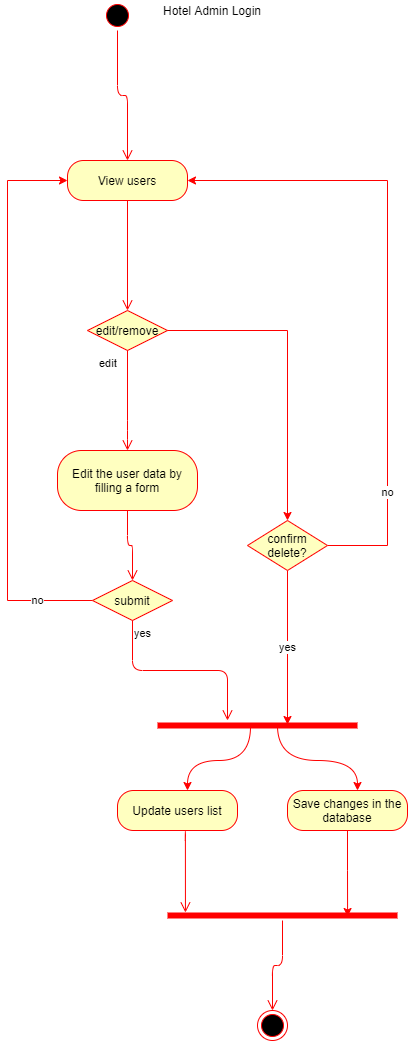

The diagram above was exported from draw.io. Its source (the exported page's mxGraphModel, read from the mxfile embedded in the PNG):
<mxGraphModel dx="868" dy="482" grid="1" gridSize="10" guides="1" tooltips="1" connect="1" arrows="1" fold="1" page="1" pageScale="1" pageWidth="850" pageHeight="1100" math="0" shadow="0">
  <root>
    <mxCell id="0" />
    <mxCell id="1" parent="0" />
    <mxCell id="sWgl0xFoH1CC-nKzCxN1-1" value="" style="ellipse;html=1;shape=startState;fillColor=#000000;strokeColor=#ff0000;" parent="1" vertex="1">
      <mxGeometry x="395" y="10" width="30" height="30" as="geometry" />
    </mxCell>
    <mxCell id="sWgl0xFoH1CC-nKzCxN1-2" value="" style="edgeStyle=orthogonalEdgeStyle;html=1;verticalAlign=bottom;endArrow=open;endSize=8;strokeColor=#ff0000;entryX=0.5;entryY=0;entryDx=0;entryDy=0;" parent="1" source="sWgl0xFoH1CC-nKzCxN1-1" target="sWgl0xFoH1CC-nKzCxN1-3" edge="1">
      <mxGeometry relative="1" as="geometry">
        <mxPoint x="410" y="100" as="targetPoint" />
      </mxGeometry>
    </mxCell>
    <mxCell id="sWgl0xFoH1CC-nKzCxN1-3" value="View users" style="rounded=1;whiteSpace=wrap;html=1;arcSize=40;fontColor=#000000;fillColor=#ffffc0;strokeColor=#ff0000;" parent="1" vertex="1">
      <mxGeometry x="360" y="170" width="120" height="40" as="geometry" />
    </mxCell>
    <mxCell id="sWgl0xFoH1CC-nKzCxN1-4" value="" style="edgeStyle=orthogonalEdgeStyle;html=1;verticalAlign=bottom;endArrow=open;endSize=8;strokeColor=#ff0000;" parent="1" source="sWgl0xFoH1CC-nKzCxN1-3" target="sWgl0xFoH1CC-nKzCxN1-8" edge="1">
      <mxGeometry relative="1" as="geometry">
        <mxPoint x="420" y="270" as="targetPoint" />
      </mxGeometry>
    </mxCell>
    <mxCell id="sWgl0xFoH1CC-nKzCxN1-8" value="edit/remove" style="rhombus;whiteSpace=wrap;html=1;fillColor=#ffffc0;strokeColor=#ff0000;" parent="1" vertex="1">
      <mxGeometry x="380" y="320" width="80" height="40" as="geometry" />
    </mxCell>
    <mxCell id="sWgl0xFoH1CC-nKzCxN1-10" value="edit" style="edgeStyle=orthogonalEdgeStyle;html=1;align=left;verticalAlign=top;endArrow=open;endSize=8;strokeColor=#ff0000;entryX=0.5;entryY=0;entryDx=0;entryDy=0;" parent="1" source="sWgl0xFoH1CC-nKzCxN1-8" target="sWgl0xFoH1CC-nKzCxN1-19" edge="1">
      <mxGeometry x="-1" y="-30" relative="1" as="geometry">
        <mxPoint x="420" y="420" as="targetPoint" />
        <Array as="points">
          <mxPoint x="420" y="440" />
        </Array>
        <mxPoint as="offset" />
      </mxGeometry>
    </mxCell>
    <mxCell id="sWgl0xFoH1CC-nKzCxN1-11" value="" style="shape=line;html=1;strokeWidth=6;strokeColor=#ff0000;" parent="1" vertex="1">
      <mxGeometry x="450" y="730" width="200" height="10" as="geometry" />
    </mxCell>
    <mxCell id="sWgl0xFoH1CC-nKzCxN1-18" style="edgeStyle=orthogonalEdgeStyle;curved=1;rounded=0;orthogonalLoop=1;jettySize=auto;html=1;entryX=0.465;entryY=0.6;entryDx=0;entryDy=0;entryPerimeter=0;startArrow=classic;startFill=1;endArrow=none;endFill=0;strokeColor=#FF0000;" parent="1" target="sWgl0xFoH1CC-nKzCxN1-11" edge="1">
      <mxGeometry relative="1" as="geometry">
        <mxPoint x="480" y="800" as="sourcePoint" />
      </mxGeometry>
    </mxCell>
    <mxCell id="sWgl0xFoH1CC-nKzCxN1-12" value="Update users list" style="rounded=1;whiteSpace=wrap;html=1;arcSize=40;fontColor=#000000;fillColor=#ffffc0;strokeColor=#ff0000;" parent="1" vertex="1">
      <mxGeometry x="410" y="800" width="120" height="40" as="geometry" />
    </mxCell>
    <mxCell id="sWgl0xFoH1CC-nKzCxN1-13" value="" style="edgeStyle=orthogonalEdgeStyle;html=1;verticalAlign=bottom;endArrow=open;endSize=8;strokeColor=#ff0000;entryX=0.078;entryY=0.2;entryDx=0;entryDy=0;entryPerimeter=0;" parent="1" target="sWgl0xFoH1CC-nKzCxN1-31" edge="1">
      <mxGeometry relative="1" as="geometry">
        <mxPoint x="480" y="900" as="targetPoint" />
        <mxPoint x="480" y="840" as="sourcePoint" />
        <Array as="points">
          <mxPoint x="478" y="840" />
        </Array>
      </mxGeometry>
    </mxCell>
    <mxCell id="sWgl0xFoH1CC-nKzCxN1-17" style="edgeStyle=orthogonalEdgeStyle;rounded=0;orthogonalLoop=1;jettySize=auto;html=1;startArrow=classic;startFill=1;endArrow=none;endFill=0;strokeColor=#FF0000;curved=1;" parent="1" edge="1">
      <mxGeometry relative="1" as="geometry">
        <mxPoint x="650" y="800" as="sourcePoint" />
        <mxPoint x="570" y="735" as="targetPoint" />
        <Array as="points">
          <mxPoint x="650" y="770" />
          <mxPoint x="570" y="770" />
          <mxPoint x="570" y="735" />
        </Array>
      </mxGeometry>
    </mxCell>
    <mxCell id="sWgl0xFoH1CC-nKzCxN1-35" style="edgeStyle=orthogonalEdgeStyle;rounded=0;orthogonalLoop=1;jettySize=auto;html=1;entryX=0.783;entryY=0.6;entryDx=0;entryDy=0;entryPerimeter=0;startArrow=none;startFill=0;endArrow=classic;endFill=1;strokeColor=#FF0000;" parent="1" source="sWgl0xFoH1CC-nKzCxN1-14" target="sWgl0xFoH1CC-nKzCxN1-31" edge="1">
      <mxGeometry relative="1" as="geometry" />
    </mxCell>
    <mxCell id="sWgl0xFoH1CC-nKzCxN1-14" value="Save changes in the database" style="rounded=1;whiteSpace=wrap;html=1;arcSize=40;fontColor=#000000;fillColor=#ffffc0;strokeColor=#ff0000;" parent="1" vertex="1">
      <mxGeometry x="580" y="800" width="120" height="40" as="geometry" />
    </mxCell>
    <mxCell id="sWgl0xFoH1CC-nKzCxN1-19" value="Edit the user data by filling a form" style="rounded=1;whiteSpace=wrap;html=1;arcSize=40;fontColor=#000000;fillColor=#ffffc0;strokeColor=#ff0000;" parent="1" vertex="1">
      <mxGeometry x="350" y="460" width="140" height="60" as="geometry" />
    </mxCell>
    <mxCell id="sWgl0xFoH1CC-nKzCxN1-20" value="" style="edgeStyle=orthogonalEdgeStyle;html=1;verticalAlign=bottom;endArrow=open;endSize=8;strokeColor=#ff0000;entryX=0.5;entryY=0;entryDx=0;entryDy=0;" parent="1" source="sWgl0xFoH1CC-nKzCxN1-19" target="sWgl0xFoH1CC-nKzCxN1-21" edge="1">
      <mxGeometry relative="1" as="geometry">
        <mxPoint x="420" y="570" as="targetPoint" />
      </mxGeometry>
    </mxCell>
    <mxCell id="ASyxZbFbJSuP1VvIUchl-7" value="no" style="edgeStyle=orthogonalEdgeStyle;rounded=0;orthogonalLoop=1;jettySize=auto;html=1;endArrow=classic;endFill=1;strokeColor=#FF0000;entryX=0;entryY=0.5;entryDx=0;entryDy=0;" edge="1" parent="1" source="sWgl0xFoH1CC-nKzCxN1-21" target="sWgl0xFoH1CC-nKzCxN1-3">
      <mxGeometry x="-0.8053" relative="1" as="geometry">
        <mxPoint x="300" y="190" as="targetPoint" />
        <Array as="points">
          <mxPoint x="300" y="610" />
          <mxPoint x="300" y="190" />
        </Array>
        <mxPoint as="offset" />
      </mxGeometry>
    </mxCell>
    <mxCell id="sWgl0xFoH1CC-nKzCxN1-21" value="submit" style="rhombus;whiteSpace=wrap;html=1;fillColor=#ffffc0;strokeColor=#ff0000;" parent="1" vertex="1">
      <mxGeometry x="385" y="590" width="80" height="40" as="geometry" />
    </mxCell>
    <mxCell id="sWgl0xFoH1CC-nKzCxN1-23" value="yes" style="edgeStyle=orthogonalEdgeStyle;html=1;align=left;verticalAlign=top;endArrow=open;endSize=8;strokeColor=#ff0000;" parent="1" source="sWgl0xFoH1CC-nKzCxN1-21" edge="1">
      <mxGeometry x="-1" relative="1" as="geometry">
        <mxPoint x="520" y="730" as="targetPoint" />
        <Array as="points">
          <mxPoint x="425" y="680" />
          <mxPoint x="520" y="680" />
        </Array>
      </mxGeometry>
    </mxCell>
    <mxCell id="sWgl0xFoH1CC-nKzCxN1-31" value="" style="shape=line;html=1;strokeWidth=6;strokeColor=#ff0000;" parent="1" vertex="1">
      <mxGeometry x="460" y="920" width="230" height="10" as="geometry" />
    </mxCell>
    <mxCell id="sWgl0xFoH1CC-nKzCxN1-32" value="" style="edgeStyle=orthogonalEdgeStyle;html=1;verticalAlign=bottom;endArrow=open;endSize=8;strokeColor=#ff0000;entryX=0.5;entryY=0;entryDx=0;entryDy=0;" parent="1" source="sWgl0xFoH1CC-nKzCxN1-31" target="sWgl0xFoH1CC-nKzCxN1-36" edge="1">
      <mxGeometry relative="1" as="geometry">
        <mxPoint x="560" y="1000" as="targetPoint" />
      </mxGeometry>
    </mxCell>
    <mxCell id="sWgl0xFoH1CC-nKzCxN1-36" value="" style="ellipse;html=1;shape=endState;fillColor=#000000;strokeColor=#ff0000;" parent="1" vertex="1">
      <mxGeometry x="550" y="1020" width="30" height="30" as="geometry" />
    </mxCell>
    <mxCell id="sWgl0xFoH1CC-nKzCxN1-38" value="Hotel Admin Login" style="text;html=1;strokeColor=none;fillColor=none;align=center;verticalAlign=middle;whiteSpace=wrap;rounded=0;" parent="1" vertex="1">
      <mxGeometry x="440" y="10" width="130" height="20" as="geometry" />
    </mxCell>
    <mxCell id="ASyxZbFbJSuP1VvIUchl-4" value="yes" style="edgeStyle=orthogonalEdgeStyle;rounded=0;orthogonalLoop=1;jettySize=auto;html=1;entryX=0.65;entryY=0.4;entryDx=0;entryDy=0;entryPerimeter=0;endArrow=classic;endFill=1;strokeColor=#FF0000;" edge="1" parent="1" source="ASyxZbFbJSuP1VvIUchl-1" target="sWgl0xFoH1CC-nKzCxN1-11">
      <mxGeometry relative="1" as="geometry" />
    </mxCell>
    <mxCell id="ASyxZbFbJSuP1VvIUchl-5" value="no" style="edgeStyle=orthogonalEdgeStyle;rounded=0;orthogonalLoop=1;jettySize=auto;html=1;endArrow=classic;endFill=1;strokeColor=#FF0000;entryX=1;entryY=0.5;entryDx=0;entryDy=0;" edge="1" parent="1" source="ASyxZbFbJSuP1VvIUchl-1" target="sWgl0xFoH1CC-nKzCxN1-3">
      <mxGeometry x="-0.6393" relative="1" as="geometry">
        <mxPoint x="540" y="200" as="targetPoint" />
        <Array as="points">
          <mxPoint x="680" y="555" />
          <mxPoint x="680" y="190" />
        </Array>
        <mxPoint as="offset" />
      </mxGeometry>
    </mxCell>
    <mxCell id="ASyxZbFbJSuP1VvIUchl-1" value="confirm delete?" style="rhombus;whiteSpace=wrap;html=1;fillColor=#ffffc0;strokeColor=#ff0000;" vertex="1" parent="1">
      <mxGeometry x="540" y="530" width="80" height="50" as="geometry" />
    </mxCell>
    <mxCell id="ASyxZbFbJSuP1VvIUchl-2" value="" style="rounded=0;orthogonalLoop=1;jettySize=auto;html=1;startArrow=none;startFill=0;endArrow=classic;endFill=1;strokeColor=#FF0000;edgeStyle=orthogonalEdgeStyle;" edge="1" parent="1" source="sWgl0xFoH1CC-nKzCxN1-8" target="ASyxZbFbJSuP1VvIUchl-1">
      <mxGeometry x="-0.8039" relative="1" as="geometry">
        <Array as="points" />
        <mxPoint as="offset" />
        <mxPoint x="460" y="340" as="sourcePoint" />
        <mxPoint x="580" y="730" as="targetPoint" />
      </mxGeometry>
    </mxCell>
  </root>
</mxGraphModel>